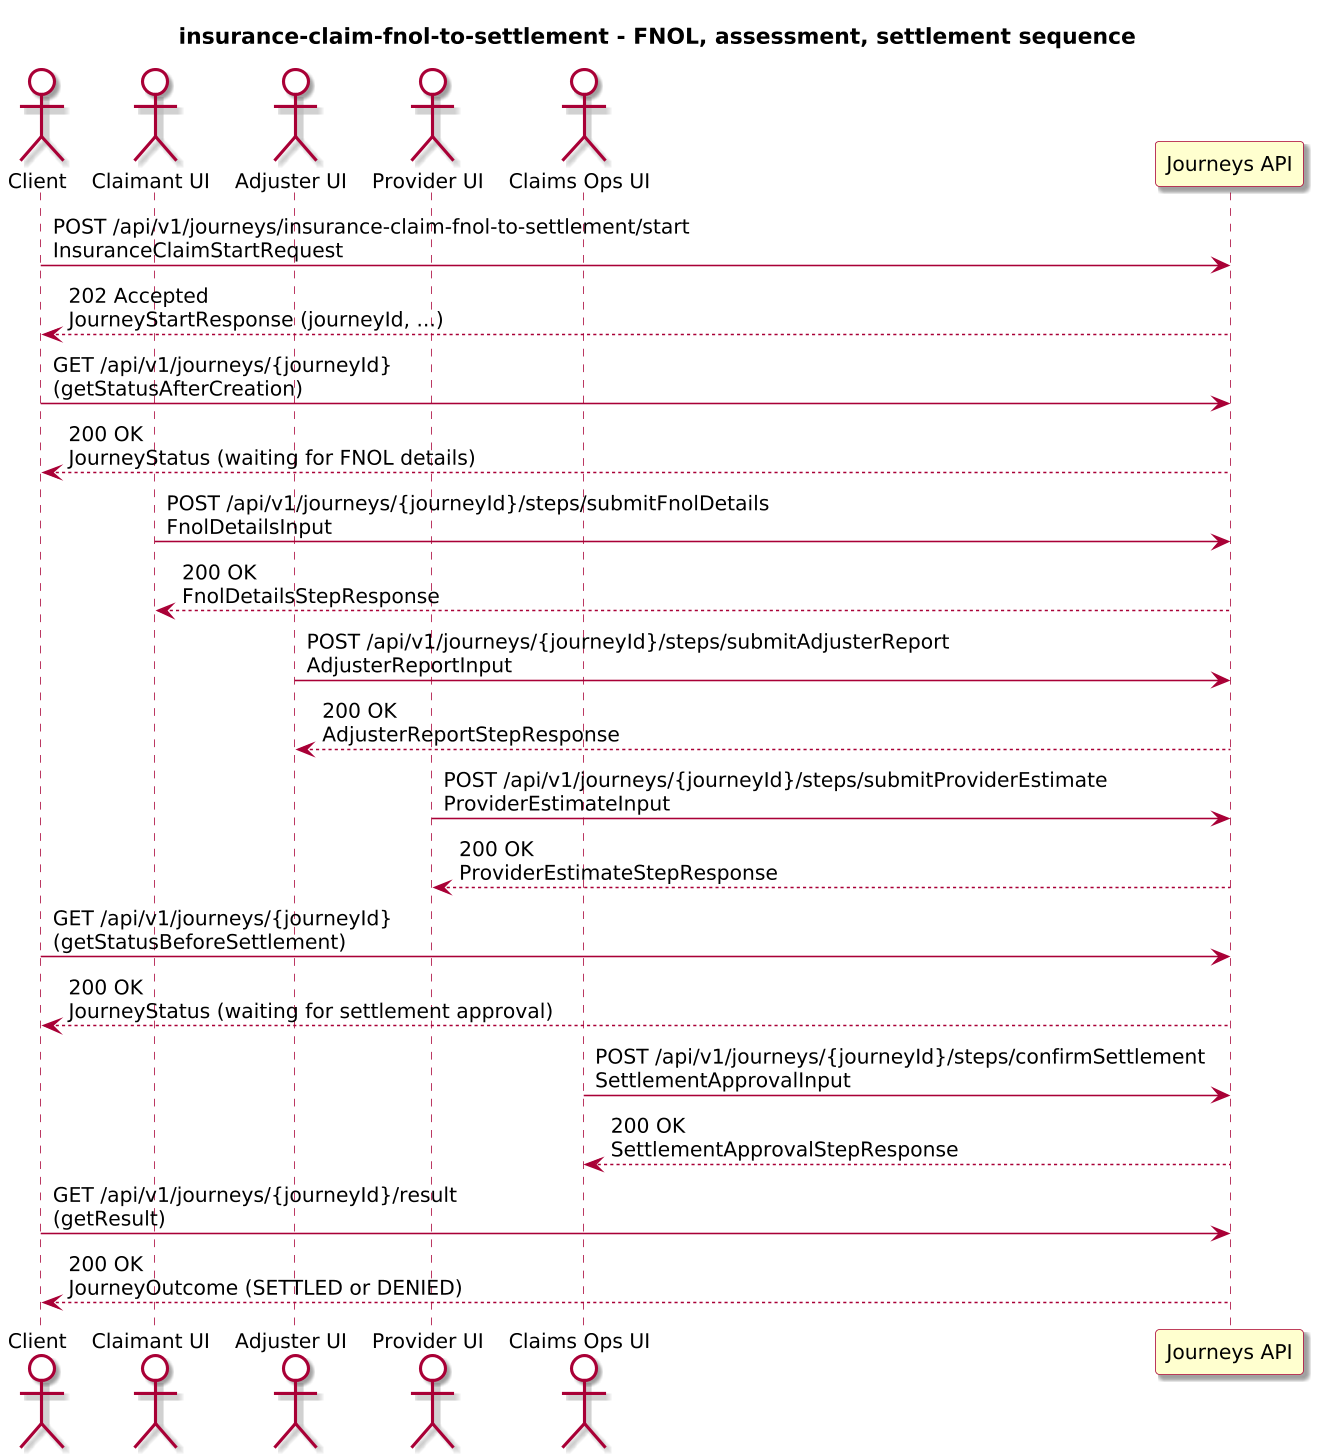

The diagram above was rendered by PlantUML. Its source (embedded in the PNG):
@startuml
!include journey-diagram-theme.puml
title insurance-claim-fnol-to-settlement - FNOL, assessment, settlement sequence

actor "Client" as Client
actor "Claimant UI" as Claimant
actor "Adjuster UI" as AdjusterUI
actor "Provider UI" as ProviderUI
actor "Claims Ops UI" as ClaimsOps
participant "Journeys API" as Journeys

Client -> Journeys: POST /api/v1/journeys/insurance-claim-fnol-to-settlement/start\nInsuranceClaimStartRequest
Journeys --> Client: 202 Accepted\nJourneyStartResponse (journeyId, ...)

Client -> Journeys: GET /api/v1/journeys/{journeyId}\n(getStatusAfterCreation)
Journeys --> Client: 200 OK\nJourneyStatus (waiting for FNOL details)

Claimant -> Journeys: POST /api/v1/journeys/{journeyId}/steps/submitFnolDetails\nFnolDetailsInput
Journeys --> Claimant: 200 OK\nFnolDetailsStepResponse

AdjusterUI -> Journeys: POST /api/v1/journeys/{journeyId}/steps/submitAdjusterReport\nAdjusterReportInput
Journeys --> AdjusterUI: 200 OK\nAdjusterReportStepResponse

ProviderUI -> Journeys: POST /api/v1/journeys/{journeyId}/steps/submitProviderEstimate\nProviderEstimateInput
Journeys --> ProviderUI: 200 OK\nProviderEstimateStepResponse

Client -> Journeys: GET /api/v1/journeys/{journeyId}\n(getStatusBeforeSettlement)
Journeys --> Client: 200 OK\nJourneyStatus (waiting for settlement approval)

ClaimsOps -> Journeys: POST /api/v1/journeys/{journeyId}/steps/confirmSettlement\nSettlementApprovalInput
Journeys --> ClaimsOps: 200 OK\nSettlementApprovalStepResponse

Client -> Journeys: GET /api/v1/journeys/{journeyId}/result\n(getResult)
Journeys --> Client: 200 OK\nJourneyOutcome (SETTLED or DENIED)

@enduml